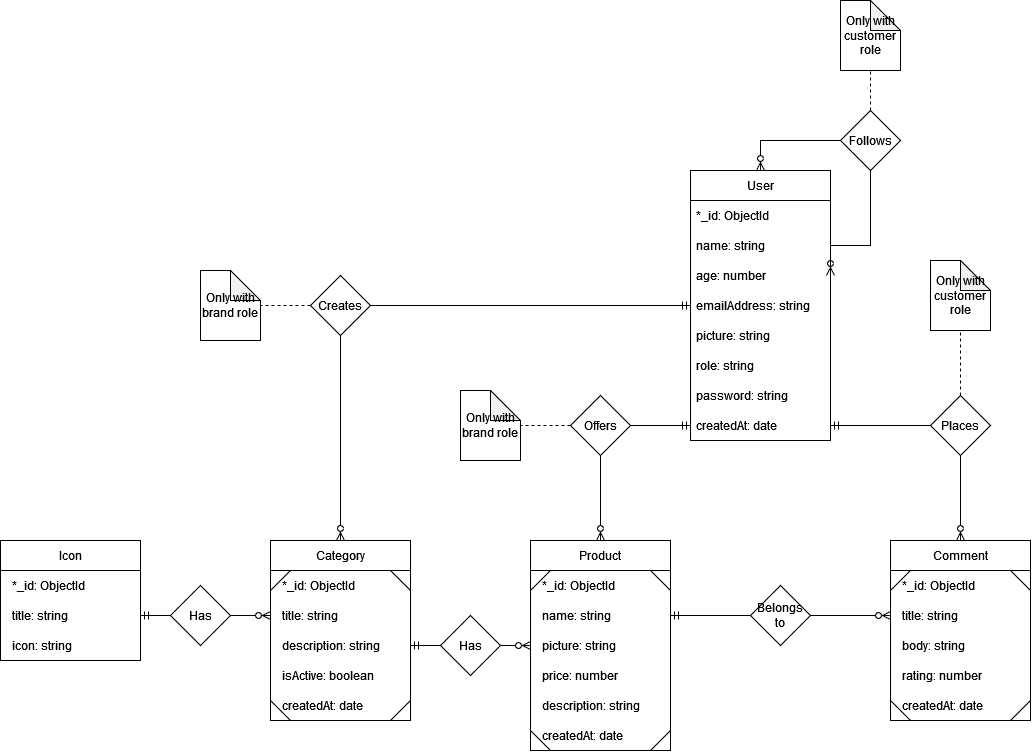

The diagram above was exported from draw.io. Its source (the exported page's mxGraphModel, read from the mxfile embedded in the PNG):
<mxGraphModel dx="2591" dy="1607" grid="1" gridSize="10" guides="1" tooltips="1" connect="1" arrows="1" fold="1" page="1" pageScale="1" pageWidth="1169" pageHeight="827" math="0" shadow="0">
  <root>
    <mxCell id="0" />
    <mxCell id="1" parent="0" />
    <mxCell id="j_3YGy_a-bJARm-iZVx8-1" value="Product" style="swimlane;fontStyle=0;childLayout=stackLayout;horizontal=1;startSize=30;horizontalStack=0;resizeParent=1;resizeParentMax=0;resizeLast=0;collapsible=1;marginBottom=0;" parent="1" vertex="1">
      <mxGeometry x="180" width="140" height="210" as="geometry" />
    </mxCell>
    <mxCell id="VBpp4K3wRu3Czvefo79L-17" value="" style="endArrow=none;html=1;rounded=0;fontSize=10;" parent="j_3YGy_a-bJARm-iZVx8-1" edge="1">
      <mxGeometry width="50" height="50" relative="1" as="geometry">
        <mxPoint x="120" y="30" as="sourcePoint" />
        <mxPoint x="140" y="50" as="targetPoint" />
      </mxGeometry>
    </mxCell>
    <mxCell id="VBpp4K3wRu3Czvefo79L-10" value="" style="endArrow=none;html=1;rounded=0;fontSize=10;" parent="j_3YGy_a-bJARm-iZVx8-1" edge="1">
      <mxGeometry width="50" height="50" relative="1" as="geometry">
        <mxPoint y="50" as="sourcePoint" />
        <mxPoint x="20" y="30" as="targetPoint" />
      </mxGeometry>
    </mxCell>
    <mxCell id="4XjXelnmOQoPr32mmhvQ-2" value="  *_id: ObjectId" style="text;strokeColor=none;fillColor=none;align=left;verticalAlign=middle;spacingLeft=4;spacingRight=4;overflow=hidden;points=[[0,0.5],[1,0.5]];portConstraint=eastwest;rotatable=0;" parent="j_3YGy_a-bJARm-iZVx8-1" vertex="1">
      <mxGeometry y="30" width="140" height="30" as="geometry" />
    </mxCell>
    <mxCell id="j_3YGy_a-bJARm-iZVx8-3" value="  name: string" style="text;strokeColor=none;fillColor=none;align=left;verticalAlign=middle;spacingLeft=4;spacingRight=4;overflow=hidden;points=[[0,0.5],[1,0.5]];portConstraint=eastwest;rotatable=0;" parent="j_3YGy_a-bJARm-iZVx8-1" vertex="1">
      <mxGeometry y="60" width="140" height="30" as="geometry" />
    </mxCell>
    <mxCell id="j_3YGy_a-bJARm-iZVx8-19" value="  picture: string" style="text;strokeColor=none;fillColor=none;align=left;verticalAlign=middle;spacingLeft=4;spacingRight=4;overflow=hidden;points=[[0,0.5],[1,0.5]];portConstraint=eastwest;rotatable=0;" parent="j_3YGy_a-bJARm-iZVx8-1" vertex="1">
      <mxGeometry y="90" width="140" height="30" as="geometry" />
    </mxCell>
    <mxCell id="j_3YGy_a-bJARm-iZVx8-4" value="  price: number" style="text;strokeColor=none;fillColor=none;align=left;verticalAlign=middle;spacingLeft=4;spacingRight=4;overflow=hidden;points=[[0,0.5],[1,0.5]];portConstraint=eastwest;rotatable=0;" parent="j_3YGy_a-bJARm-iZVx8-1" vertex="1">
      <mxGeometry y="120" width="140" height="30" as="geometry" />
    </mxCell>
    <mxCell id="d1nd_gEHOebzpVqylfsM-13" value="  description: string" style="text;strokeColor=none;fillColor=none;align=left;verticalAlign=middle;spacingLeft=4;spacingRight=4;overflow=hidden;points=[[0,0.5],[1,0.5]];portConstraint=eastwest;rotatable=0;" parent="j_3YGy_a-bJARm-iZVx8-1" vertex="1">
      <mxGeometry y="150" width="140" height="30" as="geometry" />
    </mxCell>
    <mxCell id="d1nd_gEHOebzpVqylfsM-14" value="  createdAt: date" style="text;strokeColor=none;fillColor=none;align=left;verticalAlign=middle;spacingLeft=4;spacingRight=4;overflow=hidden;points=[[0,0.5],[1,0.5]];portConstraint=eastwest;rotatable=0;" parent="j_3YGy_a-bJARm-iZVx8-1" vertex="1">
      <mxGeometry y="180" width="140" height="30" as="geometry" />
    </mxCell>
    <mxCell id="VBpp4K3wRu3Czvefo79L-12" value="" style="endArrow=none;html=1;rounded=0;fontSize=10;" parent="j_3YGy_a-bJARm-iZVx8-1" edge="1">
      <mxGeometry width="50" height="50" relative="1" as="geometry">
        <mxPoint y="190" as="sourcePoint" />
        <mxPoint x="20" y="210" as="targetPoint" />
      </mxGeometry>
    </mxCell>
    <mxCell id="VBpp4K3wRu3Czvefo79L-9" value="" style="endArrow=none;html=1;rounded=0;fontSize=10;" parent="j_3YGy_a-bJARm-iZVx8-1" edge="1">
      <mxGeometry width="50" height="50" relative="1" as="geometry">
        <mxPoint x="120" y="210" as="sourcePoint" />
        <mxPoint x="140" y="190" as="targetPoint" />
      </mxGeometry>
    </mxCell>
    <mxCell id="d1nd_gEHOebzpVqylfsM-19" style="edgeStyle=orthogonalEdgeStyle;rounded=0;orthogonalLoop=1;jettySize=auto;html=1;exitX=0.5;exitY=0;exitDx=0;exitDy=0;entryX=0;entryY=0.5;entryDx=0;entryDy=0;startArrow=ERzeroToMany;startFill=0;endArrow=ERmandOne;endFill=0;" parent="1" source="j_3YGy_a-bJARm-iZVx8-15" target="j_3YGy_a-bJARm-iZVx8-27" edge="1">
      <mxGeometry relative="1" as="geometry" />
    </mxCell>
    <mxCell id="j_3YGy_a-bJARm-iZVx8-15" value="Category" style="swimlane;fontStyle=0;childLayout=stackLayout;horizontal=1;startSize=30;horizontalStack=0;resizeParent=1;resizeParentMax=0;resizeLast=0;collapsible=1;marginBottom=0;" parent="1" vertex="1">
      <mxGeometry x="-80" width="140" height="180" as="geometry" />
    </mxCell>
    <mxCell id="oEqxgltIu-p8VgqjVfq1-3" value="" style="endArrow=none;html=1;rounded=0;fontSize=10;" parent="j_3YGy_a-bJARm-iZVx8-15" edge="1">
      <mxGeometry width="50" height="50" relative="1" as="geometry">
        <mxPoint y="50" as="sourcePoint" />
        <mxPoint x="20" y="30" as="targetPoint" />
      </mxGeometry>
    </mxCell>
    <mxCell id="oEqxgltIu-p8VgqjVfq1-4" value="" style="endArrow=none;html=1;rounded=0;fontSize=10;" parent="j_3YGy_a-bJARm-iZVx8-15" edge="1">
      <mxGeometry width="50" height="50" relative="1" as="geometry">
        <mxPoint x="120" y="30" as="sourcePoint" />
        <mxPoint x="140" y="50" as="targetPoint" />
      </mxGeometry>
    </mxCell>
    <mxCell id="4XjXelnmOQoPr32mmhvQ-4" value="  *_id: ObjectId" style="text;strokeColor=none;fillColor=none;align=left;verticalAlign=middle;spacingLeft=4;spacingRight=4;overflow=hidden;points=[[0,0.5],[1,0.5]];portConstraint=eastwest;rotatable=0;" parent="j_3YGy_a-bJARm-iZVx8-15" vertex="1">
      <mxGeometry y="30" width="140" height="30" as="geometry" />
    </mxCell>
    <mxCell id="j_3YGy_a-bJARm-iZVx8-17" value="  title: string" style="text;strokeColor=none;fillColor=none;align=left;verticalAlign=middle;spacingLeft=4;spacingRight=4;overflow=hidden;points=[[0,0.5],[1,0.5]];portConstraint=eastwest;rotatable=0;" parent="j_3YGy_a-bJARm-iZVx8-15" vertex="1">
      <mxGeometry y="60" width="140" height="30" as="geometry" />
    </mxCell>
    <mxCell id="4XjXelnmOQoPr32mmhvQ-5" value="  description: string" style="text;strokeColor=none;fillColor=none;align=left;verticalAlign=middle;spacingLeft=4;spacingRight=4;overflow=hidden;points=[[0,0.5],[1,0.5]];portConstraint=eastwest;rotatable=0;" parent="j_3YGy_a-bJARm-iZVx8-15" vertex="1">
      <mxGeometry y="90" width="140" height="30" as="geometry" />
    </mxCell>
    <mxCell id="j_3YGy_a-bJARm-iZVx8-5" value="  isActive: boolean" style="text;strokeColor=none;fillColor=none;align=left;verticalAlign=middle;spacingLeft=4;spacingRight=4;overflow=hidden;points=[[0,0.5],[1,0.5]];portConstraint=eastwest;rotatable=0;" parent="j_3YGy_a-bJARm-iZVx8-15" vertex="1">
      <mxGeometry y="120" width="140" height="30" as="geometry" />
    </mxCell>
    <mxCell id="almSXkJluE0BMLbwWZTu-2" value="  createdAt: date" style="text;strokeColor=none;fillColor=none;align=left;verticalAlign=middle;spacingLeft=4;spacingRight=4;overflow=hidden;points=[[0,0.5],[1,0.5]];portConstraint=eastwest;rotatable=0;" parent="j_3YGy_a-bJARm-iZVx8-15" vertex="1">
      <mxGeometry y="150" width="140" height="30" as="geometry" />
    </mxCell>
    <mxCell id="oEqxgltIu-p8VgqjVfq1-1" value="" style="endArrow=none;html=1;rounded=0;fontSize=10;" parent="j_3YGy_a-bJARm-iZVx8-15" edge="1">
      <mxGeometry width="50" height="50" relative="1" as="geometry">
        <mxPoint y="160" as="sourcePoint" />
        <mxPoint x="20" y="180" as="targetPoint" />
      </mxGeometry>
    </mxCell>
    <mxCell id="oEqxgltIu-p8VgqjVfq1-2" value="" style="endArrow=none;html=1;rounded=0;fontSize=10;" parent="j_3YGy_a-bJARm-iZVx8-15" edge="1">
      <mxGeometry width="50" height="50" relative="1" as="geometry">
        <mxPoint x="120" y="180" as="sourcePoint" />
        <mxPoint x="140" y="160" as="targetPoint" />
      </mxGeometry>
    </mxCell>
    <mxCell id="j_3YGy_a-bJARm-iZVx8-29" value="User" style="swimlane;fontStyle=0;childLayout=stackLayout;horizontal=1;startSize=30;horizontalStack=0;resizeParent=1;resizeParentMax=0;resizeLast=0;collapsible=1;marginBottom=0;" parent="1" vertex="1">
      <mxGeometry x="340" y="-370" width="140" height="270" as="geometry" />
    </mxCell>
    <mxCell id="0pngsZuP9jPlr330tzD7-8" value="*_id: ObjectId" style="text;strokeColor=none;fillColor=none;align=left;verticalAlign=middle;spacingLeft=4;spacingRight=4;overflow=hidden;points=[[0,0.5],[1,0.5]];portConstraint=eastwest;rotatable=0;" parent="j_3YGy_a-bJARm-iZVx8-29" vertex="1">
      <mxGeometry y="30" width="140" height="30" as="geometry" />
    </mxCell>
    <mxCell id="dfd0n8kgzupkzTDWJWf1-2" value="name: string" style="text;strokeColor=none;fillColor=none;align=left;verticalAlign=middle;spacingLeft=4;spacingRight=4;overflow=hidden;points=[[0,0.5],[1,0.5]];portConstraint=eastwest;rotatable=0;" parent="j_3YGy_a-bJARm-iZVx8-29" vertex="1">
      <mxGeometry y="60" width="140" height="30" as="geometry" />
    </mxCell>
    <mxCell id="j_3YGy_a-bJARm-iZVx8-30" value="age: number" style="text;strokeColor=none;fillColor=none;align=left;verticalAlign=middle;spacingLeft=4;spacingRight=4;overflow=hidden;points=[[0,0.5],[1,0.5]];portConstraint=eastwest;rotatable=0;" parent="j_3YGy_a-bJARm-iZVx8-29" vertex="1">
      <mxGeometry y="90" width="140" height="30" as="geometry" />
    </mxCell>
    <mxCell id="j_3YGy_a-bJARm-iZVx8-27" value="emailAddress: string" style="text;strokeColor=none;fillColor=none;align=left;verticalAlign=middle;spacingLeft=4;spacingRight=4;overflow=hidden;points=[[0,0.5],[1,0.5]];portConstraint=eastwest;rotatable=0;" parent="j_3YGy_a-bJARm-iZVx8-29" vertex="1">
      <mxGeometry y="120" width="140" height="30" as="geometry" />
    </mxCell>
    <mxCell id="d1nd_gEHOebzpVqylfsM-4" style="edgeStyle=orthogonalEdgeStyle;rounded=0;orthogonalLoop=1;jettySize=auto;html=1;exitX=1;exitY=0.5;exitDx=0;exitDy=0;entryX=0.5;entryY=0;entryDx=0;entryDy=0;startArrow=ERzeroToMany;startFill=0;endArrow=ERzeroToMany;endFill=0;" parent="j_3YGy_a-bJARm-iZVx8-29" source="j_3YGy_a-bJARm-iZVx8-30" target="j_3YGy_a-bJARm-iZVx8-29" edge="1">
      <mxGeometry relative="1" as="geometry">
        <Array as="points">
          <mxPoint x="180" y="75" />
          <mxPoint x="180" y="-30" />
          <mxPoint x="70" y="-30" />
        </Array>
      </mxGeometry>
    </mxCell>
    <mxCell id="0pngsZuP9jPlr330tzD7-1" value="picture: string" style="text;strokeColor=none;fillColor=none;align=left;verticalAlign=middle;spacingLeft=4;spacingRight=4;overflow=hidden;points=[[0,0.5],[1,0.5]];portConstraint=eastwest;rotatable=0;" parent="j_3YGy_a-bJARm-iZVx8-29" vertex="1">
      <mxGeometry y="150" width="140" height="30" as="geometry" />
    </mxCell>
    <mxCell id="d1nd_gEHOebzpVqylfsM-1" value="role: string" style="text;strokeColor=none;fillColor=none;align=left;verticalAlign=middle;spacingLeft=4;spacingRight=4;overflow=hidden;points=[[0,0.5],[1,0.5]];portConstraint=eastwest;rotatable=0;" parent="j_3YGy_a-bJARm-iZVx8-29" vertex="1">
      <mxGeometry y="180" width="140" height="30" as="geometry" />
    </mxCell>
    <mxCell id="0pngsZuP9jPlr330tzD7-7" value="password: string" style="text;strokeColor=none;fillColor=none;align=left;verticalAlign=middle;spacingLeft=4;spacingRight=4;overflow=hidden;points=[[0,0.5],[1,0.5]];portConstraint=eastwest;rotatable=0;" parent="j_3YGy_a-bJARm-iZVx8-29" vertex="1">
      <mxGeometry y="210" width="140" height="30" as="geometry" />
    </mxCell>
    <mxCell id="d1nd_gEHOebzpVqylfsM-3" value="createdAt: date" style="text;strokeColor=none;fillColor=none;align=left;verticalAlign=middle;spacingLeft=4;spacingRight=4;overflow=hidden;points=[[0,0.5],[1,0.5]];portConstraint=eastwest;rotatable=0;" parent="j_3YGy_a-bJARm-iZVx8-29" vertex="1">
      <mxGeometry y="240" width="140" height="30" as="geometry" />
    </mxCell>
    <mxCell id="d1nd_gEHOebzpVqylfsM-27" style="edgeStyle=orthogonalEdgeStyle;rounded=0;orthogonalLoop=1;jettySize=auto;html=1;exitX=0;exitY=0.5;exitDx=0;exitDy=0;entryX=1;entryY=0.5;entryDx=0;entryDy=0;startArrow=none;startFill=0;endArrow=ERmandOne;endFill=0;" parent="1" source="d1nd_gEHOebzpVqylfsM-28" edge="1">
      <mxGeometry relative="1" as="geometry">
        <mxPoint x="480" y="-115" as="targetPoint" />
      </mxGeometry>
    </mxCell>
    <mxCell id="j_3YGy_a-bJARm-iZVx8-10" value="Comment" style="swimlane;fontStyle=0;childLayout=stackLayout;horizontal=1;startSize=30;horizontalStack=0;resizeParent=1;resizeParentMax=0;resizeLast=0;collapsible=1;marginBottom=0;" parent="1" vertex="1">
      <mxGeometry x="540" width="140" height="180" as="geometry" />
    </mxCell>
    <mxCell id="VBpp4K3wRu3Czvefo79L-11" value="" style="endArrow=none;html=1;rounded=0;fontSize=10;" parent="j_3YGy_a-bJARm-iZVx8-10" edge="1">
      <mxGeometry width="50" height="50" relative="1" as="geometry">
        <mxPoint y="50" as="sourcePoint" />
        <mxPoint x="20" y="30" as="targetPoint" />
      </mxGeometry>
    </mxCell>
    <mxCell id="pTFx0MPRxnZTDYqCW7nX-1" value="  *_id: ObjectId" style="text;strokeColor=none;fillColor=none;align=left;verticalAlign=middle;spacingLeft=4;spacingRight=4;overflow=hidden;points=[[0,0.5],[1,0.5]];portConstraint=eastwest;rotatable=0;" parent="j_3YGy_a-bJARm-iZVx8-10" vertex="1">
      <mxGeometry y="30" width="140" height="30" as="geometry" />
    </mxCell>
    <mxCell id="VBpp4K3wRu3Czvefo79L-13" value="" style="endArrow=none;html=1;rounded=0;fontSize=10;" parent="j_3YGy_a-bJARm-iZVx8-10" edge="1">
      <mxGeometry width="50" height="50" relative="1" as="geometry">
        <mxPoint x="120" y="30" as="sourcePoint" />
        <mxPoint x="140" y="50" as="targetPoint" />
      </mxGeometry>
    </mxCell>
    <mxCell id="pTFx0MPRxnZTDYqCW7nX-2" value="  title: string" style="text;strokeColor=none;fillColor=none;align=left;verticalAlign=middle;spacingLeft=4;spacingRight=4;overflow=hidden;points=[[0,0.5],[1,0.5]];portConstraint=eastwest;rotatable=0;" parent="j_3YGy_a-bJARm-iZVx8-10" vertex="1">
      <mxGeometry y="60" width="140" height="30" as="geometry" />
    </mxCell>
    <mxCell id="pTFx0MPRxnZTDYqCW7nX-3" value="  body: string" style="text;strokeColor=none;fillColor=none;align=left;verticalAlign=middle;spacingLeft=4;spacingRight=4;overflow=hidden;points=[[0,0.5],[1,0.5]];portConstraint=eastwest;rotatable=0;" parent="j_3YGy_a-bJARm-iZVx8-10" vertex="1">
      <mxGeometry y="90" width="140" height="30" as="geometry" />
    </mxCell>
    <mxCell id="pTFx0MPRxnZTDYqCW7nX-4" value="  rating: number" style="text;strokeColor=none;fillColor=none;align=left;verticalAlign=middle;spacingLeft=4;spacingRight=4;overflow=hidden;points=[[0,0.5],[1,0.5]];portConstraint=eastwest;rotatable=0;" parent="j_3YGy_a-bJARm-iZVx8-10" vertex="1">
      <mxGeometry y="120" width="140" height="30" as="geometry" />
    </mxCell>
    <mxCell id="dfd0n8kgzupkzTDWJWf1-1" value="  createdAt: date" style="text;strokeColor=none;fillColor=none;align=left;verticalAlign=middle;spacingLeft=4;spacingRight=4;overflow=hidden;points=[[0,0.5],[1,0.5]];portConstraint=eastwest;rotatable=0;" parent="j_3YGy_a-bJARm-iZVx8-10" vertex="1">
      <mxGeometry y="150" width="140" height="30" as="geometry" />
    </mxCell>
    <mxCell id="VBpp4K3wRu3Czvefo79L-16" value="" style="endArrow=none;html=1;rounded=0;fontSize=10;" parent="j_3YGy_a-bJARm-iZVx8-10" edge="1">
      <mxGeometry width="50" height="50" relative="1" as="geometry">
        <mxPoint y="160" as="sourcePoint" />
        <mxPoint x="20" y="180" as="targetPoint" />
      </mxGeometry>
    </mxCell>
    <mxCell id="VBpp4K3wRu3Czvefo79L-8" value="" style="endArrow=none;html=1;rounded=0;fontSize=10;" parent="j_3YGy_a-bJARm-iZVx8-10" edge="1">
      <mxGeometry width="50" height="50" relative="1" as="geometry">
        <mxPoint x="120" y="180" as="sourcePoint" />
        <mxPoint x="140" y="160" as="targetPoint" />
      </mxGeometry>
    </mxCell>
    <mxCell id="d1nd_gEHOebzpVqylfsM-6" style="edgeStyle=orthogonalEdgeStyle;rounded=0;orthogonalLoop=1;jettySize=auto;html=1;exitX=0.5;exitY=0;exitDx=0;exitDy=0;entryX=0.5;entryY=1;entryDx=0;entryDy=0;entryPerimeter=0;startArrow=none;startFill=0;endArrow=none;endFill=0;dashed=1;" parent="1" source="0pngsZuP9jPlr330tzD7-14" target="d1nd_gEHOebzpVqylfsM-5" edge="1">
      <mxGeometry relative="1" as="geometry" />
    </mxCell>
    <mxCell id="0pngsZuP9jPlr330tzD7-14" value="Follows" style="rhombus;whiteSpace=wrap;html=1;" parent="1" vertex="1">
      <mxGeometry x="490" y="-430" width="60" height="60" as="geometry" />
    </mxCell>
    <mxCell id="d1nd_gEHOebzpVqylfsM-5" value="Only with customer role" style="shape=note;whiteSpace=wrap;html=1;backgroundOutline=1;darkOpacity=0.05;" parent="1" vertex="1">
      <mxGeometry x="490" y="-540" width="60" height="70" as="geometry" />
    </mxCell>
    <mxCell id="d1nd_gEHOebzpVqylfsM-15" style="edgeStyle=orthogonalEdgeStyle;rounded=0;orthogonalLoop=1;jettySize=auto;html=1;exitX=0;exitY=0.5;exitDx=0;exitDy=0;entryX=0.5;entryY=0;entryDx=0;entryDy=0;startArrow=ERmandOne;startFill=0;endArrow=ERzeroToMany;endFill=0;" parent="1" target="j_3YGy_a-bJARm-iZVx8-1" edge="1">
      <mxGeometry relative="1" as="geometry">
        <mxPoint x="340" y="-115" as="sourcePoint" />
      </mxGeometry>
    </mxCell>
    <mxCell id="d1nd_gEHOebzpVqylfsM-18" style="edgeStyle=orthogonalEdgeStyle;rounded=0;orthogonalLoop=1;jettySize=auto;html=1;exitX=0;exitY=0.5;exitDx=0;exitDy=0;startArrow=none;startFill=0;endArrow=none;endFill=0;dashed=1;" parent="1" source="d1nd_gEHOebzpVqylfsM-16" target="d1nd_gEHOebzpVqylfsM-17" edge="1">
      <mxGeometry relative="1" as="geometry" />
    </mxCell>
    <mxCell id="d1nd_gEHOebzpVqylfsM-16" value="Offers" style="rhombus;whiteSpace=wrap;html=1;" parent="1" vertex="1">
      <mxGeometry x="220" y="-145" width="60" height="60" as="geometry" />
    </mxCell>
    <mxCell id="d1nd_gEHOebzpVqylfsM-17" value="Only with brand role" style="shape=note;whiteSpace=wrap;html=1;backgroundOutline=1;darkOpacity=0.05;" parent="1" vertex="1">
      <mxGeometry x="110" y="-150" width="60" height="70" as="geometry" />
    </mxCell>
    <mxCell id="d1nd_gEHOebzpVqylfsM-20" style="edgeStyle=orthogonalEdgeStyle;rounded=0;orthogonalLoop=1;jettySize=auto;html=1;exitX=0;exitY=0.5;exitDx=0;exitDy=0;startArrow=none;startFill=0;endArrow=none;endFill=0;dashed=1;" parent="1" source="d1nd_gEHOebzpVqylfsM-21" target="d1nd_gEHOebzpVqylfsM-22" edge="1">
      <mxGeometry relative="1" as="geometry" />
    </mxCell>
    <mxCell id="d1nd_gEHOebzpVqylfsM-21" value="Creates" style="rhombus;whiteSpace=wrap;html=1;" parent="1" vertex="1">
      <mxGeometry x="-40" y="-265" width="60" height="60" as="geometry" />
    </mxCell>
    <mxCell id="d1nd_gEHOebzpVqylfsM-22" value="Only with brand role" style="shape=note;whiteSpace=wrap;html=1;backgroundOutline=1;darkOpacity=0.05;" parent="1" vertex="1">
      <mxGeometry x="-150" y="-270" width="60" height="70" as="geometry" />
    </mxCell>
    <mxCell id="d1nd_gEHOebzpVqylfsM-23" style="edgeStyle=orthogonalEdgeStyle;rounded=0;orthogonalLoop=1;jettySize=auto;html=1;exitX=1;exitY=0.5;exitDx=0;exitDy=0;startArrow=ERmandOne;startFill=0;endArrow=ERzeroToMany;endFill=0;" parent="1" source="4XjXelnmOQoPr32mmhvQ-5" target="j_3YGy_a-bJARm-iZVx8-19" edge="1">
      <mxGeometry relative="1" as="geometry" />
    </mxCell>
    <mxCell id="d1nd_gEHOebzpVqylfsM-24" value="Has" style="rhombus;whiteSpace=wrap;html=1;" parent="1" vertex="1">
      <mxGeometry x="90" y="75" width="60" height="60" as="geometry" />
    </mxCell>
    <mxCell id="d1nd_gEHOebzpVqylfsM-25" style="edgeStyle=orthogonalEdgeStyle;rounded=0;orthogonalLoop=1;jettySize=auto;html=1;exitX=1;exitY=0.5;exitDx=0;exitDy=0;entryX=0;entryY=0.5;entryDx=0;entryDy=0;startArrow=none;startFill=0;endArrow=ERzeroToMany;endFill=0;" parent="1" source="d1nd_gEHOebzpVqylfsM-33" target="pTFx0MPRxnZTDYqCW7nX-2" edge="1">
      <mxGeometry relative="1" as="geometry" />
    </mxCell>
    <mxCell id="d1nd_gEHOebzpVqylfsM-28" value="Places" style="rhombus;whiteSpace=wrap;html=1;" parent="1" vertex="1">
      <mxGeometry x="580" y="-145" width="60" height="60" as="geometry" />
    </mxCell>
    <mxCell id="d1nd_gEHOebzpVqylfsM-29" value="" style="edgeStyle=orthogonalEdgeStyle;rounded=0;orthogonalLoop=1;jettySize=auto;html=1;exitX=0.5;exitY=0;exitDx=0;exitDy=0;entryX=0.5;entryY=1;entryDx=0;entryDy=0;startArrow=ERzeroToMany;startFill=0;endArrow=none;endFill=0;" parent="1" source="j_3YGy_a-bJARm-iZVx8-10" target="d1nd_gEHOebzpVqylfsM-28" edge="1">
      <mxGeometry relative="1" as="geometry">
        <mxPoint x="610" as="sourcePoint" />
        <mxPoint x="480" y="-145" as="targetPoint" />
      </mxGeometry>
    </mxCell>
    <mxCell id="d1nd_gEHOebzpVqylfsM-33" value="Belongs to" style="rhombus;whiteSpace=wrap;html=1;" parent="1" vertex="1">
      <mxGeometry x="400" y="45" width="60" height="60" as="geometry" />
    </mxCell>
    <mxCell id="d1nd_gEHOebzpVqylfsM-34" value="" style="edgeStyle=orthogonalEdgeStyle;rounded=0;orthogonalLoop=1;jettySize=auto;html=1;exitX=1;exitY=0.5;exitDx=0;exitDy=0;entryX=0;entryY=0.5;entryDx=0;entryDy=0;startArrow=ERmandOne;startFill=0;endArrow=none;endFill=0;" parent="1" source="j_3YGy_a-bJARm-iZVx8-3" target="d1nd_gEHOebzpVqylfsM-33" edge="1">
      <mxGeometry relative="1" as="geometry">
        <mxPoint x="320" y="75" as="sourcePoint" />
        <mxPoint x="540" y="75" as="targetPoint" />
      </mxGeometry>
    </mxCell>
    <mxCell id="d1nd_gEHOebzpVqylfsM-35" style="edgeStyle=orthogonalEdgeStyle;rounded=0;orthogonalLoop=1;jettySize=auto;html=1;exitX=0.5;exitY=0;exitDx=0;exitDy=0;startArrow=none;startFill=0;endArrow=none;endFill=0;dashed=1;" parent="1" source="d1nd_gEHOebzpVqylfsM-28" target="d1nd_gEHOebzpVqylfsM-36" edge="1">
      <mxGeometry relative="1" as="geometry">
        <mxPoint x="680" y="-265" as="sourcePoint" />
      </mxGeometry>
    </mxCell>
    <mxCell id="d1nd_gEHOebzpVqylfsM-36" value="Only with customer role" style="shape=note;whiteSpace=wrap;html=1;backgroundOutline=1;darkOpacity=0.05;" parent="1" vertex="1">
      <mxGeometry x="580" y="-280" width="60" height="70" as="geometry" />
    </mxCell>
    <mxCell id="oEqxgltIu-p8VgqjVfq1-5" value="Icon" style="swimlane;fontStyle=0;childLayout=stackLayout;horizontal=1;startSize=30;horizontalStack=0;resizeParent=1;resizeParentMax=0;resizeLast=0;collapsible=1;marginBottom=0;" parent="1" vertex="1">
      <mxGeometry x="-350" width="140" height="120" as="geometry" />
    </mxCell>
    <mxCell id="oEqxgltIu-p8VgqjVfq1-8" value="  *_id: ObjectId" style="text;strokeColor=none;fillColor=none;align=left;verticalAlign=middle;spacingLeft=4;spacingRight=4;overflow=hidden;points=[[0,0.5],[1,0.5]];portConstraint=eastwest;rotatable=0;" parent="oEqxgltIu-p8VgqjVfq1-5" vertex="1">
      <mxGeometry y="30" width="140" height="30" as="geometry" />
    </mxCell>
    <mxCell id="oEqxgltIu-p8VgqjVfq1-9" value="  title: string" style="text;strokeColor=none;fillColor=none;align=left;verticalAlign=middle;spacingLeft=4;spacingRight=4;overflow=hidden;points=[[0,0.5],[1,0.5]];portConstraint=eastwest;rotatable=0;" parent="oEqxgltIu-p8VgqjVfq1-5" vertex="1">
      <mxGeometry y="60" width="140" height="30" as="geometry" />
    </mxCell>
    <mxCell id="oEqxgltIu-p8VgqjVfq1-10" value="  icon: string" style="text;strokeColor=none;fillColor=none;align=left;verticalAlign=middle;spacingLeft=4;spacingRight=4;overflow=hidden;points=[[0,0.5],[1,0.5]];portConstraint=eastwest;rotatable=0;" parent="oEqxgltIu-p8VgqjVfq1-5" vertex="1">
      <mxGeometry y="90" width="140" height="30" as="geometry" />
    </mxCell>
    <mxCell id="oEqxgltIu-p8VgqjVfq1-15" style="edgeStyle=orthogonalEdgeStyle;rounded=0;orthogonalLoop=1;jettySize=auto;html=1;exitX=1;exitY=0.5;exitDx=0;exitDy=0;entryX=0;entryY=0.5;entryDx=0;entryDy=0;startArrow=ERmandOne;startFill=0;endArrow=ERzeroToMany;endFill=0;" parent="1" source="oEqxgltIu-p8VgqjVfq1-9" target="j_3YGy_a-bJARm-iZVx8-17" edge="1">
      <mxGeometry relative="1" as="geometry" />
    </mxCell>
    <mxCell id="oEqxgltIu-p8VgqjVfq1-16" value="Has" style="rhombus;whiteSpace=wrap;html=1;" parent="1" vertex="1">
      <mxGeometry x="-180" y="45" width="60" height="60" as="geometry" />
    </mxCell>
  </root>
</mxGraphModel>